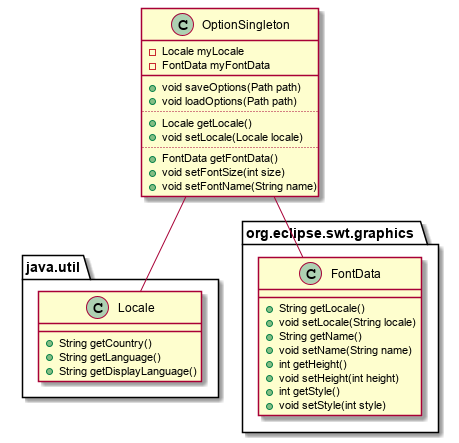

The diagram above was rendered by PlantUML. Its source (embedded in the PNG):
@startuml

class OptionSingleton {
	- Locale myLocale
	- FontData myFontData
	__
	+ void saveOptions(Path path)
	+ void loadOptions(Path path)
	..
	+ Locale getLocale()
	+ void setLocale(Locale locale)
	..
	+ FontData getFontData()
	+ void setFontSize(int size)
	+ void setFontName(String name)
}

package java.util {
class Locale {
	+ String getCountry()
	+ String getLanguage()
	+ String getDisplayLanguage()
}
}

package org.eclipse.swt.graphics {
class FontData {
	+ String getLocale()
	+ void setLocale(String locale)
	+ String getName()
	+ void setName(String name)
	+ int getHeight()
	+ void setHeight(int height)
	+ int getStyle()
	+ void setStyle(int style)
}
}

OptionSingleton -- Locale
OptionSingleton -- FontData

@enduml